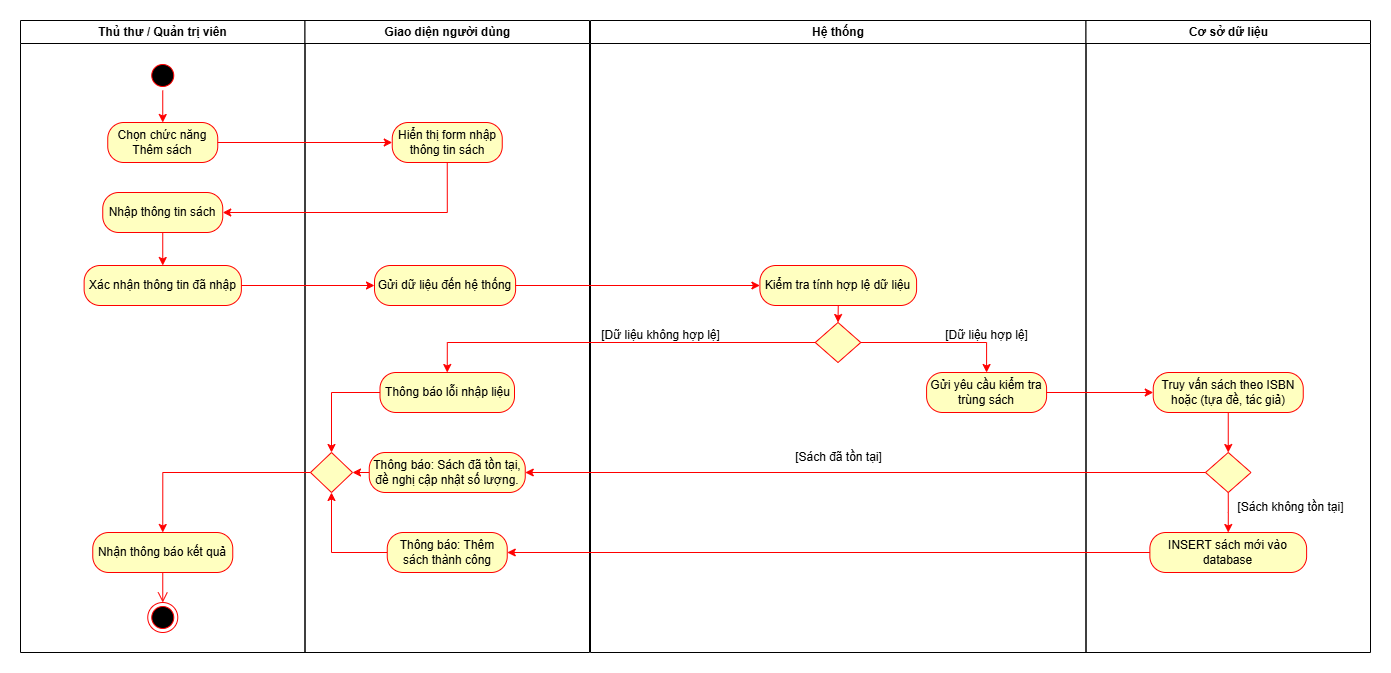

The diagram above was exported from draw.io. Its source (the exported page's mxGraphModel, read from the mxfile embedded in the PNG):
<mxGraphModel dx="1044" dy="527" grid="1" gridSize="10" guides="1" tooltips="1" connect="1" arrows="1" fold="1" page="1" pageScale="1" pageWidth="1169" pageHeight="826" background="none" math="0" shadow="0">
  <root>
    <mxCell id="0" />
    <mxCell id="1" parent="0" />
    <mxCell id="2" value="Thủ thư / Quản trị viên" style="swimlane;whiteSpace=wrap" parent="1" vertex="1">
      <mxGeometry x="160" y="128" width="284.5" height="632" as="geometry" />
    </mxCell>
    <mxCell id="_hAGUbV_8DxXNYb0iz8_-43" style="edgeStyle=orthogonalEdgeStyle;rounded=0;orthogonalLoop=1;jettySize=auto;html=1;exitX=0.5;exitY=1;exitDx=0;exitDy=0;entryX=0.5;entryY=0;entryDx=0;entryDy=0;strokeColor=light-dark(#ff0000, #ededed);" parent="2" source="5" target="_hAGUbV_8DxXNYb0iz8_-41" edge="1">
      <mxGeometry relative="1" as="geometry" />
    </mxCell>
    <mxCell id="5" value="" style="ellipse;shape=startState;fillColor=#000000;strokeColor=#ff0000;" parent="2" vertex="1">
      <mxGeometry x="127.25" y="40" width="30" height="30" as="geometry" />
    </mxCell>
    <mxCell id="_hAGUbV_8DxXNYb0iz8_-41" value="Chọn chức năng Thêm sách" style="rounded=1;whiteSpace=wrap;html=1;arcSize=40;fontColor=#000000;fillColor=#ffffc0;strokeColor=#ff0000;" parent="2" vertex="1">
      <mxGeometry x="87.25" y="102" width="110" height="40" as="geometry" />
    </mxCell>
    <mxCell id="xK4ZZcMEYpOfGZtSuRYl-8" style="edgeStyle=orthogonalEdgeStyle;rounded=0;orthogonalLoop=1;jettySize=auto;html=1;exitX=0.5;exitY=1;exitDx=0;exitDy=0;entryX=0.5;entryY=0;entryDx=0;entryDy=0;strokeColor=light-dark(#ff0000, #ededed);" edge="1" parent="2" source="_hAGUbV_8DxXNYb0iz8_-44" target="_hAGUbV_8DxXNYb0iz8_-157">
      <mxGeometry relative="1" as="geometry" />
    </mxCell>
    <mxCell id="_hAGUbV_8DxXNYb0iz8_-44" value="Nhập thông tin sách" style="rounded=1;whiteSpace=wrap;html=1;arcSize=40;fontColor=#000000;fillColor=#ffffc0;strokeColor=#ff0000;" parent="2" vertex="1">
      <mxGeometry x="82.25" y="172" width="120" height="40" as="geometry" />
    </mxCell>
    <mxCell id="_hAGUbV_8DxXNYb0iz8_-113" value="Nhận thông báo kết quả" style="rounded=1;whiteSpace=wrap;html=1;arcSize=40;fontColor=#000000;fillColor=#ffffc0;strokeColor=#ff0000;" parent="2" vertex="1">
      <mxGeometry x="72.26" y="512" width="140" height="40" as="geometry" />
    </mxCell>
    <mxCell id="_hAGUbV_8DxXNYb0iz8_-117" value="" style="edgeStyle=orthogonalEdgeStyle;html=1;verticalAlign=bottom;endArrow=open;endSize=8;strokeColor=#ff0000;rounded=0;" parent="2" source="_hAGUbV_8DxXNYb0iz8_-113" target="_hAGUbV_8DxXNYb0iz8_-116" edge="1">
      <mxGeometry relative="1" as="geometry">
        <mxPoint x="290" y="1060" as="targetPoint" />
        <mxPoint x="290" y="1010" as="sourcePoint" />
      </mxGeometry>
    </mxCell>
    <mxCell id="_hAGUbV_8DxXNYb0iz8_-116" value="" style="ellipse;html=1;shape=endState;fillColor=#000000;strokeColor=#ff0000;" parent="2" vertex="1">
      <mxGeometry x="127.26" y="582" width="30" height="30" as="geometry" />
    </mxCell>
    <mxCell id="_hAGUbV_8DxXNYb0iz8_-157" value="Xác nhận thông tin đã nhập" style="rounded=1;whiteSpace=wrap;html=1;arcSize=40;fontColor=#000000;fillColor=#ffffc0;strokeColor=#ff0000;" parent="2" vertex="1">
      <mxGeometry x="63.63" y="245" width="157.25" height="40" as="geometry" />
    </mxCell>
    <mxCell id="3" value="Hệ thống" style="swimlane;whiteSpace=wrap;startSize=23;" parent="1" vertex="1">
      <mxGeometry x="730" y="128" width="495.5" height="632" as="geometry" />
    </mxCell>
    <mxCell id="_hAGUbV_8DxXNYb0iz8_-177" style="edgeStyle=orthogonalEdgeStyle;rounded=0;orthogonalLoop=1;jettySize=auto;html=1;exitX=0.5;exitY=1;exitDx=0;exitDy=0;entryX=0.5;entryY=0;entryDx=0;entryDy=0;strokeColor=light-dark(#ff0000, #ededed);" parent="3" source="_hAGUbV_8DxXNYb0iz8_-47" target="_hAGUbV_8DxXNYb0iz8_-176" edge="1">
      <mxGeometry relative="1" as="geometry" />
    </mxCell>
    <mxCell id="_hAGUbV_8DxXNYb0iz8_-47" value="Kiểm tra tính hợp lệ dữ liệu" style="rounded=1;whiteSpace=wrap;html=1;arcSize=40;fontColor=#000000;fillColor=#ffffc0;strokeColor=light-dark(#ff0000, #ededed);" parent="3" vertex="1">
      <mxGeometry x="169.41" y="245" width="156.68" height="40" as="geometry" />
    </mxCell>
    <mxCell id="_hAGUbV_8DxXNYb0iz8_-130" value="Gửi yêu cầu kiểm tra trùng sách" style="rounded=1;whiteSpace=wrap;html=1;arcSize=40;fontColor=#000000;fillColor=#ffffc0;strokeColor=#ff0000;" parent="3" vertex="1">
      <mxGeometry x="336.09" y="352" width="120" height="40" as="geometry" />
    </mxCell>
    <mxCell id="_hAGUbV_8DxXNYb0iz8_-97" value="[Sách đã tồn tại]" style="text;html=1;align=center;verticalAlign=middle;resizable=0;points=[];autosize=1;strokeColor=none;fillColor=none;" parent="3" vertex="1">
      <mxGeometry x="192.5" y="422" width="110" height="30" as="geometry" />
    </mxCell>
    <mxCell id="_hAGUbV_8DxXNYb0iz8_-179" style="edgeStyle=orthogonalEdgeStyle;rounded=0;orthogonalLoop=1;jettySize=auto;html=1;exitX=1;exitY=0.5;exitDx=0;exitDy=0;entryX=0.5;entryY=0;entryDx=0;entryDy=0;strokeColor=light-dark(#ff0000, #ededed);" parent="3" source="_hAGUbV_8DxXNYb0iz8_-176" target="_hAGUbV_8DxXNYb0iz8_-130" edge="1">
      <mxGeometry relative="1" as="geometry" />
    </mxCell>
    <mxCell id="_hAGUbV_8DxXNYb0iz8_-176" value="" style="rhombus;whiteSpace=wrap;html=1;fontColor=#000000;fillColor=#ffffc0;strokeColor=#ff0000;" parent="3" vertex="1">
      <mxGeometry x="224.75" y="302" width="45.5" height="40" as="geometry" />
    </mxCell>
    <mxCell id="_hAGUbV_8DxXNYb0iz8_-180" value="[Dữ liệu không hợp lệ]" style="text;html=1;align=center;verticalAlign=middle;resizable=0;points=[];autosize=1;strokeColor=none;fillColor=none;" parent="3" vertex="1">
      <mxGeometry y="300" width="140" height="30" as="geometry" />
    </mxCell>
    <mxCell id="_hAGUbV_8DxXNYb0iz8_-181" value="[Dữ liệu hợp lệ]" style="text;html=1;align=center;verticalAlign=middle;resizable=0;points=[];autosize=1;strokeColor=none;fillColor=none;" parent="3" vertex="1">
      <mxGeometry x="341.0899999999999" y="300" width="110" height="30" as="geometry" />
    </mxCell>
    <mxCell id="_hAGUbV_8DxXNYb0iz8_-151" value="Giao diện người dùng" style="swimlane;whiteSpace=wrap" parent="1" vertex="1">
      <mxGeometry x="444.5" y="128" width="284.5" height="632" as="geometry" />
    </mxCell>
    <mxCell id="_hAGUbV_8DxXNYb0iz8_-154" value="Hiển thị form nhập thông tin sách" style="rounded=1;whiteSpace=wrap;html=1;arcSize=40;fontColor=#000000;fillColor=#ffffc0;strokeColor=#ff0000;" parent="_hAGUbV_8DxXNYb0iz8_-151" vertex="1">
      <mxGeometry x="87.25" y="102" width="110" height="40" as="geometry" />
    </mxCell>
    <mxCell id="xK4ZZcMEYpOfGZtSuRYl-16" style="edgeStyle=orthogonalEdgeStyle;rounded=0;orthogonalLoop=1;jettySize=auto;html=1;exitX=0;exitY=0.5;exitDx=0;exitDy=0;entryX=0.5;entryY=0;entryDx=0;entryDy=0;strokeColor=light-dark(#ff0000, #ededed);" edge="1" parent="_hAGUbV_8DxXNYb0iz8_-151" source="_hAGUbV_8DxXNYb0iz8_-128" target="xK4ZZcMEYpOfGZtSuRYl-12">
      <mxGeometry relative="1" as="geometry" />
    </mxCell>
    <mxCell id="_hAGUbV_8DxXNYb0iz8_-128" value="Thông báo lỗi nhập liệu" style="rounded=1;whiteSpace=wrap;html=1;arcSize=40;fontColor=#000000;fillColor=#ffffc0;strokeColor=#ff0000;" parent="_hAGUbV_8DxXNYb0iz8_-151" vertex="1">
      <mxGeometry x="75" y="352" width="134.5" height="40" as="geometry" />
    </mxCell>
    <mxCell id="xK4ZZcMEYpOfGZtSuRYl-15" style="edgeStyle=orthogonalEdgeStyle;rounded=0;orthogonalLoop=1;jettySize=auto;html=1;exitX=0;exitY=0.5;exitDx=0;exitDy=0;entryX=1;entryY=0.5;entryDx=0;entryDy=0;strokeColor=light-dark(#ff0000, #ededed);" edge="1" parent="_hAGUbV_8DxXNYb0iz8_-151" source="_hAGUbV_8DxXNYb0iz8_-94" target="xK4ZZcMEYpOfGZtSuRYl-12">
      <mxGeometry relative="1" as="geometry" />
    </mxCell>
    <mxCell id="_hAGUbV_8DxXNYb0iz8_-94" value="Thông báo: Sách đã tồn tại, đề nghị cập nhật số lượng." style="rounded=1;whiteSpace=wrap;html=1;arcSize=40;fontColor=#000000;fillColor=#ffffc0;strokeColor=#ff0000;" parent="_hAGUbV_8DxXNYb0iz8_-151" vertex="1">
      <mxGeometry x="64.25" y="432" width="156" height="40" as="geometry" />
    </mxCell>
    <mxCell id="xK4ZZcMEYpOfGZtSuRYl-17" style="edgeStyle=orthogonalEdgeStyle;rounded=0;orthogonalLoop=1;jettySize=auto;html=1;exitX=0;exitY=0.5;exitDx=0;exitDy=0;entryX=0.5;entryY=1;entryDx=0;entryDy=0;strokeColor=light-dark(#ff0000, #ededed);" edge="1" parent="_hAGUbV_8DxXNYb0iz8_-151" source="_hAGUbV_8DxXNYb0iz8_-145" target="xK4ZZcMEYpOfGZtSuRYl-12">
      <mxGeometry relative="1" as="geometry" />
    </mxCell>
    <mxCell id="_hAGUbV_8DxXNYb0iz8_-145" value="Thông báo: Thêm sách thành công" style="rounded=1;whiteSpace=wrap;html=1;arcSize=40;fontColor=#000000;fillColor=#ffffc0;strokeColor=#ff0000;" parent="_hAGUbV_8DxXNYb0iz8_-151" vertex="1">
      <mxGeometry x="82.25" y="512" width="120" height="40" as="geometry" />
    </mxCell>
    <mxCell id="_hAGUbV_8DxXNYb0iz8_-118" value="Gửi dữ liệu đến hệ thống" style="rounded=1;whiteSpace=wrap;html=1;arcSize=40;fontColor=#000000;fillColor=#ffffc0;strokeColor=#ff0000;" parent="_hAGUbV_8DxXNYb0iz8_-151" vertex="1">
      <mxGeometry x="69.5" y="245" width="141.11" height="40" as="geometry" />
    </mxCell>
    <mxCell id="xK4ZZcMEYpOfGZtSuRYl-12" value="" style="rhombus;whiteSpace=wrap;html=1;fontColor=#000000;fillColor=#ffffc0;strokeColor=#ff0000;" vertex="1" parent="_hAGUbV_8DxXNYb0iz8_-151">
      <mxGeometry x="5.5" y="432" width="42" height="40" as="geometry" />
    </mxCell>
    <mxCell id="_hAGUbV_8DxXNYb0iz8_-161" value="Cơ sở dữ liệu" style="swimlane;whiteSpace=wrap" parent="1" vertex="1">
      <mxGeometry x="1225.5" y="128" width="284.5" height="632" as="geometry" />
    </mxCell>
    <mxCell id="_hAGUbV_8DxXNYb0iz8_-167" value="Truy vấn sách theo ISBN hoặc (tựa đề, tác giả)" style="rounded=1;whiteSpace=wrap;html=1;arcSize=40;fontColor=#000000;fillColor=#ffffc0;strokeColor=light-dark(#ff0000, #ededed);" parent="_hAGUbV_8DxXNYb0iz8_-161" vertex="1">
      <mxGeometry x="67.25" y="352" width="150" height="40" as="geometry" />
    </mxCell>
    <mxCell id="_hAGUbV_8DxXNYb0iz8_-98" value="INSERT sách mới vào database" style="rounded=1;whiteSpace=wrap;html=1;arcSize=40;fontColor=#000000;fillColor=#ffffc0;strokeColor=#ff0000;" parent="_hAGUbV_8DxXNYb0iz8_-161" vertex="1">
      <mxGeometry x="63.87" y="512" width="156.75" height="40" as="geometry" />
    </mxCell>
    <mxCell id="zxB5vz51uycvHnzAztat-5" style="edgeStyle=orthogonalEdgeStyle;rounded=0;orthogonalLoop=1;jettySize=auto;html=1;exitX=0.5;exitY=1;exitDx=0;exitDy=0;entryX=0.5;entryY=0;entryDx=0;entryDy=0;strokeColor=light-dark(#ff0000, #ededed);" parent="_hAGUbV_8DxXNYb0iz8_-161" source="_hAGUbV_8DxXNYb0iz8_-87" target="_hAGUbV_8DxXNYb0iz8_-98" edge="1">
      <mxGeometry relative="1" as="geometry" />
    </mxCell>
    <mxCell id="_hAGUbV_8DxXNYb0iz8_-87" value="" style="rhombus;whiteSpace=wrap;html=1;fontColor=#000000;fillColor=#ffffc0;strokeColor=#ff0000;" parent="_hAGUbV_8DxXNYb0iz8_-161" vertex="1">
      <mxGeometry x="119.49999999999999" y="432" width="45.5" height="40" as="geometry" />
    </mxCell>
    <mxCell id="_hAGUbV_8DxXNYb0iz8_-186" style="edgeStyle=orthogonalEdgeStyle;rounded=0;orthogonalLoop=1;jettySize=auto;html=1;exitX=0.5;exitY=1;exitDx=0;exitDy=0;entryX=0.5;entryY=0;entryDx=0;entryDy=0;strokeColor=light-dark(#ff0000, #ededed);" parent="_hAGUbV_8DxXNYb0iz8_-161" source="_hAGUbV_8DxXNYb0iz8_-167" target="_hAGUbV_8DxXNYb0iz8_-87" edge="1">
      <mxGeometry relative="1" as="geometry" />
    </mxCell>
    <mxCell id="zxB5vz51uycvHnzAztat-11" value="[Sách không tồn tại]" style="text;html=1;align=center;verticalAlign=middle;resizable=0;points=[];autosize=1;strokeColor=none;fillColor=none;" parent="_hAGUbV_8DxXNYb0iz8_-161" vertex="1">
      <mxGeometry x="139.5" y="472" width="130" height="30" as="geometry" />
    </mxCell>
    <mxCell id="_hAGUbV_8DxXNYb0iz8_-171" style="edgeStyle=orthogonalEdgeStyle;rounded=0;orthogonalLoop=1;jettySize=auto;html=1;exitX=1;exitY=0.5;exitDx=0;exitDy=0;entryX=0;entryY=0.5;entryDx=0;entryDy=0;strokeColor=light-dark(#ff0000, #ededed);" parent="1" source="_hAGUbV_8DxXNYb0iz8_-41" target="_hAGUbV_8DxXNYb0iz8_-154" edge="1">
      <mxGeometry relative="1" as="geometry" />
    </mxCell>
    <mxCell id="_hAGUbV_8DxXNYb0iz8_-172" style="edgeStyle=orthogonalEdgeStyle;rounded=0;orthogonalLoop=1;jettySize=auto;html=1;exitX=0.5;exitY=1;exitDx=0;exitDy=0;strokeColor=light-dark(#ff0000, #ededed);entryX=1;entryY=0.5;entryDx=0;entryDy=0;" parent="1" source="_hAGUbV_8DxXNYb0iz8_-154" target="_hAGUbV_8DxXNYb0iz8_-44" edge="1">
      <mxGeometry relative="1" as="geometry" />
    </mxCell>
    <mxCell id="_hAGUbV_8DxXNYb0iz8_-174" style="edgeStyle=orthogonalEdgeStyle;rounded=0;orthogonalLoop=1;jettySize=auto;html=1;exitX=1;exitY=0.5;exitDx=0;exitDy=0;strokeColor=light-dark(#ff0000, #ededed);" parent="1" source="_hAGUbV_8DxXNYb0iz8_-157" target="_hAGUbV_8DxXNYb0iz8_-118" edge="1">
      <mxGeometry relative="1" as="geometry" />
    </mxCell>
    <mxCell id="_hAGUbV_8DxXNYb0iz8_-184" style="edgeStyle=orthogonalEdgeStyle;rounded=0;orthogonalLoop=1;jettySize=auto;html=1;exitX=1;exitY=0.5;exitDx=0;exitDy=0;entryX=0;entryY=0.5;entryDx=0;entryDy=0;strokeColor=light-dark(#ff0000, #ededed);" parent="1" source="_hAGUbV_8DxXNYb0iz8_-130" target="_hAGUbV_8DxXNYb0iz8_-167" edge="1">
      <mxGeometry relative="1" as="geometry" />
    </mxCell>
    <mxCell id="_hAGUbV_8DxXNYb0iz8_-178" style="edgeStyle=orthogonalEdgeStyle;rounded=0;orthogonalLoop=1;jettySize=auto;html=1;exitX=0;exitY=0.5;exitDx=0;exitDy=0;entryX=0.5;entryY=0;entryDx=0;entryDy=0;strokeColor=light-dark(#ff0000, #ededed);" parent="1" source="_hAGUbV_8DxXNYb0iz8_-176" target="_hAGUbV_8DxXNYb0iz8_-128" edge="1">
      <mxGeometry relative="1" as="geometry" />
    </mxCell>
    <mxCell id="xK4ZZcMEYpOfGZtSuRYl-5" style="edgeStyle=orthogonalEdgeStyle;rounded=0;orthogonalLoop=1;jettySize=auto;html=1;exitX=1;exitY=0.5;exitDx=0;exitDy=0;entryX=0;entryY=0.5;entryDx=0;entryDy=0;strokeColor=light-dark(#ff0000, #ededed);" edge="1" parent="1" source="_hAGUbV_8DxXNYb0iz8_-118" target="_hAGUbV_8DxXNYb0iz8_-47">
      <mxGeometry relative="1" as="geometry" />
    </mxCell>
    <mxCell id="xK4ZZcMEYpOfGZtSuRYl-18" style="edgeStyle=orthogonalEdgeStyle;rounded=0;orthogonalLoop=1;jettySize=auto;html=1;exitX=0;exitY=0.5;exitDx=0;exitDy=0;entryX=1;entryY=0.5;entryDx=0;entryDy=0;strokeColor=light-dark(#ff0000, #ededed);" edge="1" parent="1" source="_hAGUbV_8DxXNYb0iz8_-87" target="_hAGUbV_8DxXNYb0iz8_-94">
      <mxGeometry relative="1" as="geometry" />
    </mxCell>
    <mxCell id="xK4ZZcMEYpOfGZtSuRYl-19" style="edgeStyle=orthogonalEdgeStyle;rounded=0;orthogonalLoop=1;jettySize=auto;html=1;exitX=0;exitY=0.5;exitDx=0;exitDy=0;entryX=1;entryY=0.5;entryDx=0;entryDy=0;strokeColor=light-dark(#ff0000, #ededed);" edge="1" parent="1" source="_hAGUbV_8DxXNYb0iz8_-98" target="_hAGUbV_8DxXNYb0iz8_-145">
      <mxGeometry relative="1" as="geometry" />
    </mxCell>
    <mxCell id="xK4ZZcMEYpOfGZtSuRYl-20" style="edgeStyle=orthogonalEdgeStyle;rounded=0;orthogonalLoop=1;jettySize=auto;html=1;exitX=0;exitY=0.5;exitDx=0;exitDy=0;entryX=0.5;entryY=0;entryDx=0;entryDy=0;strokeColor=light-dark(#ff0000, #ededed);" edge="1" parent="1" source="xK4ZZcMEYpOfGZtSuRYl-12" target="_hAGUbV_8DxXNYb0iz8_-113">
      <mxGeometry relative="1" as="geometry" />
    </mxCell>
  </root>
</mxGraphModel>